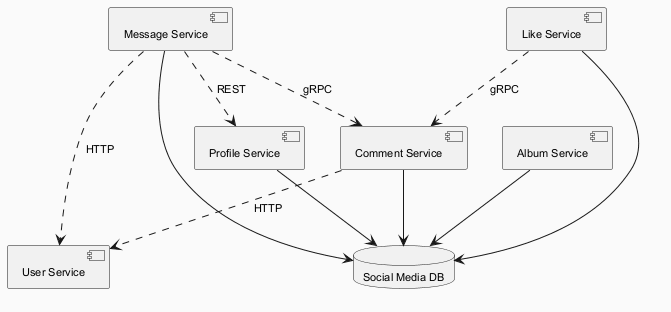

The diagram above was rendered by PlantUML. Its source (embedded in the PNG):
@startuml
skinparam backgroundColor #FAFAFA
skinparam classBackgroundColor #FFF3E0
skinparam classBorderColor #E65100
skinparam defaultFontSize 11
component "Comment Service" as C_CommentService
component "Album Service" as C_AlbumService
component "Profile Service" as C_ProfileService
component "User Service" as C_UserService
component "Message Service" as C_MessageService
component "Like Service" as C_LikeService
database "Social Media DB" as DB_social_media
C_CommentService --> DB_social_media
C_AlbumService --> DB_social_media
C_ProfileService --> DB_social_media
C_MessageService --> DB_social_media
C_LikeService --> DB_social_media
C_MessageService ..> C_CommentService : gRPC
C_LikeService ..> C_CommentService : gRPC
C_MessageService ..> C_ProfileService : REST
C_CommentService ..> C_UserService : HTTP
C_MessageService ..> C_UserService : HTTP
@enduml